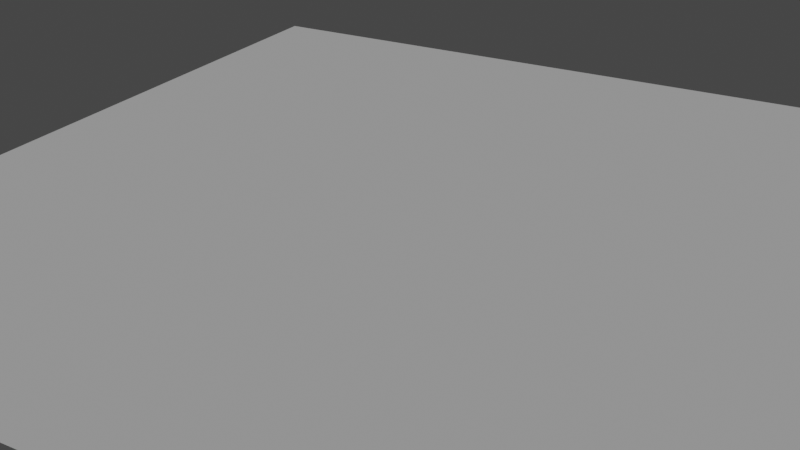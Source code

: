 # Source: templateFile_bedroom.blend  (saved by Blender 3.1.7; exported with 4.5.12 LTS)
import bpy
from mathutils import Matrix  # noqa: F401  (used for matrix-valued properties, if any)

bpy.ops.wm.read_factory_settings(use_empty=True)
scene = bpy.context.scene
scene.name = 'Scene'

# ---- collections
col_collection = bpy.data.collections.new('Collection'); scene.collection.children.link(col_collection)

# ---- world
world_world = bpy.data.worlds.new('World'); scene.world = world_world
world_world.use_nodes = True; world_world.node_tree.nodes.clear()
_N = world_world.node_tree.nodes; _L = world_world.node_tree.links
n0 = _N.new('ShaderNodeOutputWorld'); n0.name = 'World Output'; n0.location = (300, 300)
n1 = _N.new('ShaderNodeBackground'); n1.name = 'Background'; n1.location = (10, 300)
n1.inputs[0].default_value = (0.05088, 0.05088, 0.05088, 1.0)
_L.new(n1.outputs[0], n0.inputs[0])
n0.is_active_output = True
world_world.color = (0.05088, 0.05088, 0.05088)
world_world.use_sun_shadow = False
world_world.sun_shadow_jitter_overblur = 0.0

# ---- cameras
cam_camera_001 = bpy.data.cameras.new('Camera.001')

# ---- lights
light_sun = bpy.data.lights.new('Sun', 'SUN')
light_sun.transmission_factor = 0.0
light_sun.energy = 1.0
light_sun.shadow_soft_size = 0.125

# ---- meshes
me_plane_001 = bpy.data.meshes.new('Plane.001')
me_plane_001.from_pydata([(-1.0, -1.0, 0.0), (1.0, -1.0, 0.0), (-1.0, 1.0, 0.0), (1.0, 1.0, 0.0)], [], [(0, 1, 3, 2)])
_uv = me_plane_001.uv_layers.new(name='UVMap')
_uv.uv.foreach_set('vector', [0.0, 0.0, 1.0, 0.0, 1.0, 1.0, 0.0, 1.0])
me_plane_001.use_remesh_fix_poles = True
me_plane_001.use_remesh_preserve_attributes = False
me_plane_001.update()

# ---- objects
ob_camera = bpy.data.objects.new('Camera', cam_camera_001)
ob_sun = bpy.data.objects.new('Sun', light_sun)
ob_plane = bpy.data.objects.new('Plane', me_plane_001)

# ---- transforms, parenting, visibility, modifiers, constraints
ob_camera.location = (9.884, -17.01, 9.394)
ob_camera.rotation_euler = (1.109, 0.01327, 0.5287)
ob_sun.location = (5.103, 0.0, 9.843)
ob_sun.rotation_euler = (0.0, 0.4544, 0.0)
ob_plane.location = (0.0, 0.0, 0.0)
ob_plane.scale = (9.201, 9.201, 9.201)

# ---- collection membership
col_collection.objects.link(ob_camera)
col_collection.objects.link(ob_sun)
col_collection.objects.link(ob_plane)

# ---- scene / render settings (as saved in the file)
scene.camera = ob_camera
scene.frame_start = 1; scene.frame_end = 250; scene.frame_set(1)
scene.render.engine = 'CYCLES'
scene.cycles.use_denoising = False
scene.cycles.samples = 64
scene.cycles.sampling_pattern = 'TABULATED_SOBOL'
scene.cycles.use_light_tree = False
scene.view_settings.view_transform = 'Filmic'
bpy.context.view_layer.update()
